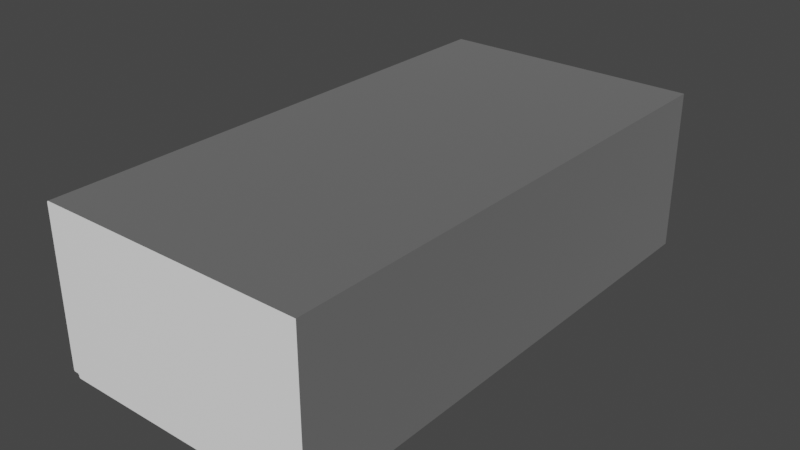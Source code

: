 # Source: Concrete_Block_Thin.blend  (saved by Blender 3.4.6; exported with 4.5.12 LTS)
import bpy
from mathutils import Matrix  # noqa: F401  (used for matrix-valued properties, if any)

bpy.ops.wm.read_factory_settings(use_empty=True)
scene = bpy.context.scene
scene.name = 'Scene'

# ---- collections
col_collection = bpy.data.collections.new('Collection'); scene.collection.children.link(col_collection)

# ---- materials (node trees are filled in below, after node groups)
mat_material_001 = bpy.data.materials.new('Material.001')
mat_material_001.use_transparent_shadow = False
mat_material_001.roughness = 0.5528
mat_material_001.specular_intensity = 1.0
mat_material_001.metallic = 1.0
mat_material_002 = bpy.data.materials.new('Material.002')
mat_material_002.use_transparent_shadow = False
mat_material_002.diffuse_color = (0.6413, 0.8, 0.8, 1.0)

# ---- material node trees
mat_material_001.use_nodes = True; mat_material_001.node_tree.nodes.clear()
_N = mat_material_001.node_tree.nodes; _L = mat_material_001.node_tree.links
n0 = _N.new('ShaderNodeBsdfPrincipled'); n0.name = 'Principled BSDF'; n0.location = (10, 300)
n0.distribution = 'GGX'
n0.subsurface_method = 'RANDOM_WALK_SKIN'
n0.inputs[1].default_value = 1.0
n0.inputs[2].default_value = 0.5528
n0.inputs[3].default_value = 1.45
n0.inputs[13].default_value = 1.0
n0.inputs[27].default_value = (0.0, 0.0, 0.0, 1.0)
n0.inputs[28].default_value = 1.0
n1 = _N.new('ShaderNodeOutputMaterial'); n1.name = 'Material Output'; n1.location = (300, 300)
n2 = _N.new('ShaderNodeNormalMap'); n2.name = 'Normal Map'; n2.location = (-300, -300)
n2.label = 'Normal/Map'
_L.new(n0.outputs[0], n1.inputs[0])
_L.new(n2.outputs[0], n0.inputs[5])
n1.is_active_output = True
mat_material_002.use_nodes = True; mat_material_002.node_tree.nodes.clear()
_N = mat_material_002.node_tree.nodes; _L = mat_material_002.node_tree.links
n0 = _N.new('ShaderNodeBsdfPrincipled'); n0.name = 'Principled BSDF'; n0.location = (10, 300)
n0.distribution = 'GGX'
n0.subsurface_method = 'RANDOM_WALK_SKIN'
n0.inputs[0].default_value = (1.0, 1.0, 1.0, 1.0)
n0.inputs[3].default_value = 1.45
n0.inputs[27].default_value = (0.0, 0.0, 0.0, 1.0)
n0.inputs[28].default_value = 1.0
n1 = _N.new('ShaderNodeOutputMaterial'); n1.name = 'Material Output'; n1.location = (300, 300)
_L.new(n0.outputs[0], n1.inputs[0])
n1.is_active_output = True

# ---- world
world_world = bpy.data.worlds.new('World'); scene.world = world_world
world_world.use_nodes = True; world_world.node_tree.nodes.clear()
_N = world_world.node_tree.nodes; _L = world_world.node_tree.links
n0 = _N.new('ShaderNodeOutputWorld'); n0.name = 'World Output'; n0.location = (300, 300)
n1 = _N.new('ShaderNodeBackground'); n1.name = 'Background'; n1.location = (10, 300)
n1.inputs[0].default_value = (0.05088, 0.05088, 0.05088, 1.0)
_L.new(n1.outputs[0], n0.inputs[0])
n0.is_active_output = True
world_world.color = (0.05088, 0.05088, 0.05088)
world_world.use_sun_shadow = False
world_world.sun_shadow_jitter_overblur = 0.0

# ---- meshes
me_cube = bpy.data.meshes.new('Cube')
me_cube.from_pydata([(-250.6, 153.1, 2.316), (-250.6, 4.129, 2.316), (-251.7, 3.068, 2.316), (-255.5, 3.068, 2.316), (-256.6, 4.129, 2.316), (-256.6, 152.0, 2.316), (-255.5, 153.1, 2.316), (-250.6, 2.007, 127.3), (-250.6, 2.007, 2.316), (-250.6, 0.09528, 2.316), (-250.6, 0.0953, 127.3), (-2.586, 153.1, 252.3), (-2.586, -0.966, 252.3), (-2.586, -0.966, 127.3), (-2.586, 153.1, 127.3), (-251.7, 3.068, 127.3), (-255.5, 3.068, 127.3), (-250.6, 153.1, 127.3), (-2.586, 153.1, 2.316), (-255.5, 153.1, 502.3), (-256.6, 152.0, 502.3), (-256.6, 4.129, 502.3), (-255.5, 3.068, 502.3), (-251.7, 3.068, 502.3), (-250.6, 153.1, 502.3), (-2.586, -0.966, 2.316), (-249.6, -0.966, 2.316), (-256.6, 152.0, 377.3), (-256.6, 4.129, 377.3), (-249.6, -0.966, 127.3), (-250.6, 2.007, 502.3), (-250.6, 0.09533, 502.3), (-249.6, -0.966, 502.3), (-2.586, -0.966, 502.3), (-2.586, 153.1, 502.3), (-250.6, 153.1, 377.3), (-255.5, 153.1, 377.3), (-255.5, 153.1, 127.3), (-256.6, 152.0, 127.3), (-255.5, 3.068, 377.3), (-250.6, 153.1, 252.3), (-255.5, 153.1, 252.3), (-250.6, 0.09533, 377.3), (-249.6, -0.966, 377.3), (-250.6, 0.09531, 252.3), (-249.6, -0.966, 252.3), (-251.7, 3.068, 377.3), (-250.6, 2.007, 377.3), (-251.7, 3.068, 252.3), (-250.6, 2.007, 252.3), (-256.6, 4.129, 127.3), (-255.5, 3.068, 252.3), (-256.6, 4.129, 252.3), (-256.6, 152.0, 252.3), (-2.586, 153.1, 377.3), (-2.586, -0.966, 377.3)], [], [(6, 0, 1), (6, 1, 2), (6, 2, 3), (6, 3, 4), (4, 5, 6), (10, 7, 8), (8, 9, 10), (14, 11, 12), (12, 13, 14), (2, 15, 16), (16, 3, 2), (0, 17, 14), (14, 18, 0), (24, 19, 20), (24, 20, 21), (24, 21, 22), (22, 23, 24), (0, 18, 25), (0, 25, 26), (26, 9, 8), (26, 8, 1), (26, 1, 0), (20, 27, 28), (28, 21, 20), (25, 13, 29), (29, 26, 25), (24, 23, 30), (24, 30, 31), (31, 32, 33), (31, 33, 34), (31, 34, 24), (36, 19, 24), (24, 35, 36), (8, 2, 1), (38, 37, 6), (6, 5, 38), (28, 39, 22), (22, 21, 28), (7, 15, 2), (2, 8, 7), (29, 10, 9), (9, 26, 29), (6, 37, 17), (17, 0, 6), (41, 36, 35), (35, 40, 41), (37, 41, 40), (40, 17, 37), (32, 31, 42), (42, 43, 32), (43, 42, 44), (44, 45, 43), (45, 44, 10), (10, 29, 45), (30, 23, 46), (46, 47, 30), (47, 46, 48), (48, 49, 47), (49, 48, 15), (15, 7, 49), (4, 3, 16), (16, 50, 4), (50, 16, 51), (51, 52, 50), (52, 51, 39), (39, 28, 52), (20, 19, 36), (36, 27, 20), (27, 36, 41), (41, 53, 27), (53, 41, 37), (37, 38, 53), (11, 54, 55), (55, 12, 11), (54, 34, 33), (33, 55, 54), (55, 33, 32), (32, 43, 55), (12, 55, 43), (43, 45, 12), (13, 12, 45), (45, 29, 13), (38, 5, 4), (4, 50, 38), (53, 38, 50), (50, 52, 53), (27, 53, 52), (52, 28, 27), (35, 24, 34), (34, 54, 35), (40, 35, 54), (54, 11, 40), (17, 40, 11), (11, 14, 17), (46, 23, 22), (22, 39, 46), (48, 46, 39), (39, 51, 48), (15, 48, 51), (51, 16, 15), (31, 30, 47), (47, 42, 31), (42, 47, 49), (49, 44, 42), (44, 49, 7), (7, 10, 44), (14, 13, 25), (25, 18, 14)])
me_cube.polygons.foreach_set('use_smooth', [True] * 108)
me_cube.polygons.foreach_set('material_index', [1, 1, 1, 1, 1, 0, 0, 0, 0, 0, 0, 0, 0, 1, 1, 1, 1, 1, 1, 1, 1, 1, 0, 0, 0, 0, 1, 0, 1, 1, 1, 0, 0, 1, 0, 0, 0, 0, 0, 0, 0, 0, 0, 0, 0, 0, 0, 0, 0, 0, 0, 0, 0, 0, 0, 0, 0, 0, 0, 0, 0, 0, 0, 0, 0, 0, 0, 0, 0, 0, 0, 0, 0, 0, 0, 0, 0, 0, 0, 0, 0, 0, 0, 0, 0, 0, 0, 0, 0, 0, 0, 0, 0, 0, 0, 0, 0, 0, 0, 0, 0, 0, 0, 0, 0, 0, 0, 0])
_k = set([(0, 6), (0, 18), (2, 3), (2, 8), (2, 15), (3, 4), (3, 16), (4, 5), (4, 50), (5, 6), (5, 38), (6, 37), (7, 8), (7, 49), (8, 9), (9, 10), (9, 26), (10, 44), (11, 14), (11, 54), (12, 13), (12, 55), (13, 25), (14, 18), (15, 48), (16, 51), (18, 25), (19, 20), (19, 24), (19, 36), (20, 21), (20, 27), (21, 22), (21, 28), (22, 23), (22, 39), (23, 30), (23, 46), (24, 34), (25, 26), (26, 29), (27, 53), (28, 52), (29, 45), (30, 31), (30, 47), (31, 32), (31, 42), (32, 33), (32, 43), (33, 34), (33, 55), (34, 54), (36, 41), (37, 41), (38, 53), (39, 51), (42, 44), (43, 45), (46, 48), (47, 49), (50, 52)])
me_cube.attributes.new('sharp_edge', 'BOOLEAN', 'EDGE').data.foreach_set('value', [ (min(e.vertices), max(e.vertices)) in _k for e in me_cube.edges])
_uv = me_cube.uv_layers.new(name='UVMap')
_uv.uv.foreach_set('vector', [0.8101, 0.001538, 0.8101, 0.006365, 0.6627, 0.006358, 0.8101, 0.001538, 0.6627, 0.006358, 0.6616, 0.005307, 0.8101, 0.001538, 0.6616, 0.005307, 0.6616, 0.001531, 0.8101, 0.001538, 0.6616, 0.001531, 0.6627, 0.0004804, 0.6627, 0.0004804, 0.809, 0.0004872, 0.8101, 0.001538, 0.409, 0.124, 0.4069, 0.124, 0.4069, 0.0005195, 0.4069, 0.0005195, 0.4091, 0.0005174, 0.409, 0.124, 0.8101, 0.3756, 0.8101, 0.4993, 0.6576, 0.4993, 0.6576, 0.4993, 0.6576, 0.3756, 0.8101, 0.3756, 0.4047, 0.0005251, 0.4047, 0.124, 0.401, 0.124, 0.401, 0.124, 0.401, 0.0005245, 0.4047, 0.0005251, 0.2457, 0.0005108, 0.2457, 0.1241, 0.0004868, 0.124, 0.0004868, 0.124, 0.0005021, 0.0004804, 0.2457, 0.0005108, 0.81, 0.9922, 0.8101, 0.997, 0.809, 0.998, 0.81, 0.9922, 0.809, 0.998, 0.6642, 0.9995, 0.81, 0.9922, 0.6642, 0.9995, 0.6631, 0.9985, 0.6631, 0.9985, 0.6631, 0.9948, 0.81, 0.9922, 0.8101, 0.006365, 0.8101, 0.2519, 0.6576, 0.2519, 0.8101, 0.006365, 0.6576, 0.2519, 0.6576, 0.007408, 0.6576, 0.007408, 0.6587, 0.006358, 0.6606, 0.006358, 0.6576, 0.007408, 0.6606, 0.006358, 0.6627, 0.006358, 0.6576, 0.007408, 0.6627, 0.006358, 0.8101, 0.006365, 0.2526, 0.4947, 0.2526, 0.3712, 0.3988, 0.3711, 0.3988, 0.3711, 0.3988, 0.4946, 0.2526, 0.4947, 0.6553, 0.0005446, 0.6553, 0.124, 0.4112, 0.124, 0.4112, 0.124, 0.4112, 0.0005116, 0.6553, 0.0005446, 0.81, 0.9922, 0.6631, 0.9948, 0.6605, 0.9922, 0.81, 0.9922, 0.6605, 0.9922, 0.6578, 0.9922, 0.6578, 0.9922, 0.6563, 0.9907, 0.6576, 0.7467, 0.6578, 0.9922, 0.6576, 0.7467, 0.81, 0.7467, 0.6578, 0.9922, 0.81, 0.7467, 0.81, 0.9922, 0.2505, 0.3712, 0.2505, 0.4947, 0.2457, 0.4947, 0.2457, 0.4947, 0.2456, 0.3712, 0.2505, 0.3712, 0.6606, 0.006358, 0.6616, 0.005307, 0.6627, 0.006358, 0.2526, 0.124, 0.2505, 0.1241, 0.2505, 0.0005121, 0.2505, 0.0005121, 0.2527, 0.0005067, 0.2526, 0.124, 0.3988, 0.3711, 0.4009, 0.3711, 0.4009, 0.4946, 0.4009, 0.4946, 0.3988, 0.4946, 0.3988, 0.3711, 0.4069, 0.124, 0.4047, 0.124, 0.4047, 0.0005251, 0.4047, 0.0005251, 0.4069, 0.0005195, 0.4069, 0.124, 0.4112, 0.124, 0.409, 0.124, 0.4091, 0.0005174, 0.4091, 0.0005174, 0.4112, 0.0005116, 0.4112, 0.124, 0.2505, 0.0005121, 0.2505, 0.1241, 0.2457, 0.1241, 0.2457, 0.1241, 0.2457, 0.0005108, 0.2505, 0.0005121, 0.2505, 0.2476, 0.2505, 0.3712, 0.2456, 0.3712, 0.2456, 0.3712, 0.2457, 0.2476, 0.2505, 0.2476, 0.2505, 0.1241, 0.2505, 0.2476, 0.2457, 0.2476, 0.2457, 0.2476, 0.2457, 0.1241, 0.2505, 0.1241, 0.4111, 0.4946, 0.409, 0.4946, 0.409, 0.3711, 0.409, 0.3711, 0.4112, 0.3711, 0.4111, 0.4946, 0.4112, 0.3711, 0.409, 0.3711, 0.409, 0.2476, 0.409, 0.2476, 0.4112, 0.2475, 0.4112, 0.3711, 0.4112, 0.2475, 0.409, 0.2476, 0.409, 0.124, 0.409, 0.124, 0.4112, 0.124, 0.4112, 0.2475, 0.4068, 0.4946, 0.4047, 0.4946, 0.4047, 0.3711, 0.4047, 0.3711, 0.4068, 0.3711, 0.4068, 0.4946, 0.4068, 0.3711, 0.4047, 0.3711, 0.4047, 0.2476, 0.4047, 0.2476, 0.4069, 0.2476, 0.4068, 0.3711, 0.4069, 0.2476, 0.4047, 0.2476, 0.4047, 0.124, 0.4047, 0.124, 0.4069, 0.124, 0.4069, 0.2476, 0.3988, 0.00053, 0.401, 0.0005245, 0.401, 0.124, 0.401, 0.124, 0.3988, 0.124, 0.3988, 0.00053, 0.3988, 0.124, 0.401, 0.124, 0.4009, 0.2476, 0.4009, 0.2476, 0.3988, 0.2476, 0.3988, 0.124, 0.3988, 0.2476, 0.4009, 0.2476, 0.4009, 0.3711, 0.4009, 0.3711, 0.3988, 0.3711, 0.3988, 0.2476, 0.2526, 0.4947, 0.2505, 0.4947, 0.2505, 0.3712, 0.2505, 0.3712, 0.2526, 0.3712, 0.2526, 0.4947, 0.2526, 0.3712, 0.2505, 0.3712, 0.2505, 0.2476, 0.2505, 0.2476, 0.2526, 0.2476, 0.2526, 0.3712, 0.2526, 0.2476, 0.2505, 0.2476, 0.2505, 0.1241, 0.2505, 0.1241, 0.2526, 0.124, 0.2526, 0.2476, 0.8101, 0.4993, 0.81, 0.623, 0.6576, 0.623, 0.6576, 0.623, 0.6576, 0.4993, 0.8101, 0.4993, 0.81, 0.623, 0.81, 0.7467, 0.6576, 0.7467, 0.6576, 0.7467, 0.6576, 0.623, 0.81, 0.623, 0.6553, 0.371, 0.6553, 0.4946, 0.4111, 0.4946, 0.4111, 0.4946, 0.4112, 0.3711, 0.6553, 0.371, 0.6553, 0.2475, 0.6553, 0.371, 0.4112, 0.3711, 0.4112, 0.3711, 0.4112, 0.2475, 0.6553, 0.2475, 0.6553, 0.124, 0.6553, 0.2475, 0.4112, 0.2475, 0.4112, 0.2475, 0.4112, 0.124, 0.6553, 0.124, 0.2526, 0.124, 0.2527, 0.0005067, 0.3988, 0.00053, 0.3988, 0.00053, 0.3988, 0.124, 0.2526, 0.124, 0.2526, 0.2476, 0.2526, 0.124, 0.3988, 0.124, 0.3988, 0.124, 0.3988, 0.2476, 0.2526, 0.2476, 0.2526, 0.3712, 0.2526, 0.2476, 0.3988, 0.2476, 0.3988, 0.2476, 0.3988, 0.3711, 0.2526, 0.3712, 0.2456, 0.3712, 0.2457, 0.4947, 0.0005003, 0.4947, 0.0005003, 0.4947, 0.0004869, 0.3712, 0.2456, 0.3712, 0.2457, 0.2476, 0.2456, 0.3712, 0.0004869, 0.3712, 0.0004869, 0.3712, 0.0004804, 0.2476, 0.2457, 0.2476, 0.2457, 0.1241, 0.2457, 0.2476, 0.0004804, 0.2476, 0.0004804, 0.2476, 0.0004868, 0.124, 0.2457, 0.1241, 0.4047, 0.3711, 0.4047, 0.4946, 0.4009, 0.4946, 0.4009, 0.4946, 0.4009, 0.3711, 0.4047, 0.3711, 0.4047, 0.2476, 0.4047, 0.3711, 0.4009, 0.3711, 0.4009, 0.3711, 0.4009, 0.2476, 0.4047, 0.2476, 0.4047, 0.124, 0.4047, 0.2476, 0.4009, 0.2476, 0.4009, 0.2476, 0.401, 0.124, 0.4047, 0.124, 0.409, 0.4946, 0.4068, 0.4946, 0.4068, 0.3711, 0.4068, 0.3711, 0.409, 0.3711, 0.409, 0.4946, 0.409, 0.3711, 0.4068, 0.3711, 0.4069, 0.2476, 0.4069, 0.2476, 0.409, 0.2476, 0.409, 0.3711, 0.409, 0.2476, 0.4069, 0.2476, 0.4069, 0.124, 0.4069, 0.124, 0.409, 0.124, 0.409, 0.2476, 0.8101, 0.3756, 0.6576, 0.3756, 0.6576, 0.2519, 0.6576, 0.2519, 0.8101, 0.2519, 0.8101, 0.3756])
me_cube.materials.append(mat_material_001)
me_cube.materials.append(mat_material_002)
me_cube.update()
me_cube.normals_split_custom_set([tuple(v) for v in zip(*[iter([-7.627e-08, 4.107e-07, -1.0, 3.39e-09, 4.031e-07, -1.0, 5.77e-07, 3.404e-07, -1.0, -7.627e-08, 4.107e-07, -1.0, 5.77e-07, 3.404e-07, -1.0, -8.082e-08, 2.421e-07, -1.0, -7.627e-08, 4.107e-07, -1.0, -8.082e-08, 2.421e-07, -1.0, 1.338e-07, 4.069e-07, -1.0, -7.627e-08, 4.107e-07, -1.0, 1.338e-07, 4.069e-07, -1.0, 3.995e-07, 4.069e-07, -1.0, 3.995e-07, 4.069e-07, -1.0, -2.309e-07, 4.127e-07, -1.0, -7.627e-08, 4.107e-07, -1.0, -1.0, 0.0, 0.0, -1.0, 0.0, 0.0, -1.0, 0.0, 0.0, -1.0, 0.0, 0.0, -1.0, 0.0, 0.0, -1.0, 0.0, 0.0, 1.0, -9.729e-10, 0.0, 1.0, 0.0, 0.0, 1.0, -3.717e-10, 0.0, 1.0, -3.717e-10, 0.0, 1.0, -2.242e-09, 0.0, 1.0, -9.729e-10, 0.0, 0.0, -1.0, 5.99e-08, 0.0, -1.0, 8.793e-08, 0.0, -1.0, 8.8e-08, 0.0, -1.0, 8.8e-08, 0.0, -1.0, 5.998e-08, 0.0, -1.0, 5.99e-08, 0.0, 1.0, 0.0, -1.116e-15, 1.0, -6.877e-08, -7.509e-15, 1.0, -1.26e-07, -7.509e-15, 1.0, -1.26e-07, 0.0, 1.0, 0.0, 0.0, 1.0, 0.0, -5.421e-08, -3.825e-07, 1.0, 0.0, 0.0, 1.0, 0.0, -3.061e-07, 1.0, -5.421e-08, -3.825e-07, 1.0, 0.0, -3.061e-07, 1.0, -3.504e-05, -3.944e-07, 1.0, -5.421e-08, -3.825e-07, 1.0, -3.504e-05, -3.944e-07, 1.0, -1.237e-05, -4.025e-07, 1.0, -1.237e-05, -4.025e-07, 1.0, 7.743e-06, -4.052e-07, 1.0, -5.421e-08, -3.825e-07, 1.0, 3.39e-09, 4.031e-07, -1.0, 0.0, 3.962e-07, -1.0, 0.0, 3.962e-07, -1.0, 3.39e-09, 4.031e-07, -1.0, 0.0, 3.962e-07, -1.0, 1.301e-07, 2.998e-07, -1.0, 1.301e-07, 2.998e-07, -1.0, 0.0, 0.0, -1.0, 0.0, 0.0, -1.0, 1.301e-07, 2.998e-07, -1.0, 0.0, 0.0, -1.0, 5.77e-07, 3.404e-07, -1.0, 1.301e-07, 2.998e-07, -1.0, 5.77e-07, 3.404e-07, -1.0, 3.39e-09, 4.031e-07, -1.0, -1.0, 1.728e-09, 0.0, -1.0, 0.0, 0.0, -1.0, 1.07e-09, 0.0, -1.0, 1.07e-09, 0.0, -1.0, 3.868e-09, 0.0, -1.0, 1.728e-09, 0.0, 0.0, -1.0, 6.128e-08, 0.0, -1.0, 8.782e-08, 0.0, -1.0, 8.748e-08, 0.0, -1.0, 8.748e-08, 0.0, -1.0, 6.128e-08, 0.0, -1.0, 6.128e-08, -5.421e-08, -3.825e-07, 1.0, 7.743e-06, -4.052e-07, 1.0, 2.329e-05, 1.748e-05, 1.0, -5.421e-08, -3.825e-07, 1.0, 2.329e-05, 1.748e-05, 1.0, 0.0, -2.661e-07, 1.0, 0.0, -2.661e-07, 1.0, 0.0, 0.0, 1.0, 0.0, -3.952e-07, 1.0, 0.0, -2.661e-07, 1.0, 0.0, -3.952e-07, 1.0, 0.0, -3.972e-07, 1.0, 0.0, -2.661e-07, 1.0, 0.0, -3.972e-07, 1.0, -5.421e-08, -3.825e-07, 1.0, 0.0, 1.0, -2.002e-07, 0.0, 1.0, 0.0, 0.0, 1.0, 0.0, 0.0, 1.0, 0.0, 0.0, 1.0, -1.606e-07, 0.0, 1.0, -2.002e-07, 0.0, 0.0, -1.0, -8.082e-08, 2.421e-07, -1.0, 5.77e-07, 3.404e-07, -1.0, -0.7071, 0.7071, 0.0, -0.7071, 0.7071, -1.243e-09, -0.7071, 0.7071, 0.0, -0.7071, 0.7071, 0.0, -0.7071, 0.7071, 0.0, -0.7071, 0.7071, 0.0, -0.7071, -0.7071, 8.388e-08, -0.7071, -0.7071, 8.372e-08, -0.7071, -0.7071, 4.319e-08, -0.7071, -0.7071, 4.319e-08, -0.7071, -0.7071, 4.321e-08, -0.7071, -0.7071, 8.388e-08, -0.7071, -0.7071, 8.387e-08, -0.7071, -0.7071, 8.37e-08, -0.7071, -0.7071, 3.812e-08, -0.7071, -0.7071, 3.812e-08, -0.7071, -0.7071, 3.812e-08, -0.7071, -0.7071, 8.387e-08, -0.7071, -0.7071, 8.339e-08, -0.7071, -0.7071, 8.355e-08, -0.7071, -0.7071, 4.354e-08, -0.7071, -0.7071, 4.354e-08, -0.7071, -0.7071, 4.321e-08, -0.7071, -0.7071, 8.339e-08, 0.0, 1.0, 0.0, 0.0, 1.0, -9.762e-08, -1.116e-15, 1.0, -6.877e-08, -1.116e-15, 1.0, -6.877e-08, 0.0, 1.0, 0.0, 0.0, 1.0, 0.0, 0.0, 1.0, -4.97e-09, 0.0, 1.0, -2.002e-07, 0.0, 1.0, -1.606e-07, 0.0, 1.0, -1.606e-07, 0.0, 1.0, -4.551e-08, 0.0, 1.0, -4.97e-09, 0.0, 1.0, -9.762e-08, 0.0, 1.0, -4.97e-09, 0.0, 1.0, -4.551e-08, 0.0, 1.0, -4.551e-08, -1.116e-15, 1.0, -6.877e-08, 0.0, 1.0, -9.762e-08, -0.7071, -0.7071, 4.316e-08, -0.7071, -0.7071, 4.321e-08, -0.7071, -0.7071, 6.197e-08, -0.7071, -0.7071, 6.197e-08, -0.7071, -0.7071, 6.212e-08, -0.7071, -0.7071, 4.316e-08, -0.7071, -0.7071, 6.212e-08, -0.7071, -0.7071, 6.197e-08, -0.7071, -0.7071, 1.051e-07, -0.7071, -0.7071, 1.051e-07, -0.7071, -0.7071, 1.053e-07, -0.7071, -0.7071, 6.212e-08, -0.7071, -0.7071, 1.053e-07, -0.7071, -0.7071, 1.051e-07, -0.7071, -0.7071, 8.355e-08, -0.7071, -0.7071, 8.355e-08, -0.7071, -0.7071, 8.339e-08, -0.7071, -0.7071, 1.053e-07, -0.7071, -0.7071, 4.065e-08, -0.7071, -0.7071, 4.067e-08, -0.7071, -0.7071, 6.228e-08, -0.7071, -0.7071, 6.228e-08, -0.7071, -0.7071, 6.227e-08, -0.7071, -0.7071, 4.065e-08, -0.7071, -0.7071, 6.227e-08, -0.7071, -0.7071, 6.228e-08, -0.7071, -0.7071, 8.514e-08, -0.7071, -0.7071, 8.514e-08, -0.7071, -0.7071, 8.532e-08, -0.7071, -0.7071, 6.227e-08, -0.7071, -0.7071, 8.532e-08, -0.7071, -0.7071, 8.514e-08, -0.7071, -0.7071, 8.37e-08, -0.7071, -0.7071, 8.37e-08, -0.7071, -0.7071, 8.387e-08, -0.7071, -0.7071, 8.532e-08, -0.7071, -0.7071, 4.068e-08, -0.7071, -0.7071, 4.067e-08, -0.7071, -0.7071, 6.353e-08, -0.7071, -0.7071, 6.353e-08, -0.7071, -0.7071, 6.354e-08, -0.7071, -0.7071, 4.068e-08, -0.7071, -0.7071, 6.354e-08, -0.7071, -0.7071, 6.353e-08, -0.7071, -0.7071, 8.514e-08, -0.7071, -0.7071, 8.514e-08, -0.7071, -0.7071, 8.53e-08, -0.7071, -0.7071, 6.354e-08, -0.7071, -0.7071, 8.53e-08, -0.7071, -0.7071, 8.514e-08, -0.7071, -0.7071, 8.372e-08, -0.7071, -0.7071, 8.372e-08, -0.7071, -0.7071, 8.388e-08, -0.7071, -0.7071, 8.53e-08, -0.7071, 0.7071, 0.0, -0.7071, 0.7071, 0.0, -0.7071, 0.7071, 0.0, -0.7071, 0.7071, 0.0, -0.7071, 0.7071, -6.214e-10, -0.7071, 0.7071, 0.0, -0.7071, 0.7071, -6.214e-10, -0.7071, 0.7071, 0.0, -0.7071, 0.7071, -2.434e-07, -0.7071, 0.7071, -2.434e-07, -0.7071, 0.7071, -2.427e-07, -0.7071, 0.7071, -6.214e-10, -0.7071, 0.7071, -2.427e-07, -0.7071, 0.7071, -2.434e-07, -0.7071, 0.7071, -1.243e-09, -0.7071, 0.7071, -1.243e-09, -0.7071, 0.7071, 0.0, -0.7071, 0.7071, -2.427e-07, 1.0, 0.0, 0.0, 1.0, 7.434e-10, 0.0, 1.0, 0.0, 0.0, 1.0, 0.0, 0.0, 1.0, -3.717e-10, 0.0, 1.0, 0.0, 0.0, 1.0, 7.434e-10, 0.0, 1.0, 2.627e-09, 0.0, 1.0, 1.14e-09, 0.0, 1.0, 1.14e-09, 0.0, 1.0, 0.0, 0.0, 1.0, 7.434e-10, 0.0, -1.733e-14, -1.0, 1.186e-07, 0.0, -1.0, 5.337e-08, -1.058e-14, -1.0, 5.337e-08, -1.058e-14, -1.0, 5.337e-08, -1.204e-14, -1.0, 1.183e-07, -1.733e-14, -1.0, 1.186e-07, -1.058e-14, -1.0, 1.491e-07, -1.733e-14, -1.0, 1.186e-07, -1.204e-14, -1.0, 1.183e-07, -1.204e-14, -1.0, 1.183e-07, 0.0, -1.0, 1.484e-07, -1.058e-14, -1.0, 1.491e-07, 0.0, -1.0, 8.782e-08, -1.058e-14, -1.0, 1.491e-07, 0.0, -1.0, 1.484e-07, 0.0, -1.0, 1.484e-07, 0.0, -1.0, 8.748e-08, 0.0, -1.0, 8.782e-08, -1.0, -1.605e-09, 0.0, -1.0, -3.868e-09, 0.0, -1.0, -6.581e-10, 0.0, -1.0, -6.581e-10, 0.0, -1.0, 5.349e-10, 0.0, -1.0, -1.605e-09, 0.0, -1.0, -5.35e-10, 0.0, -1.0, -1.605e-09, 0.0, -1.0, 5.349e-10, 0.0, -1.0, 5.349e-10, 0.0, -1.0, 0.0, 0.0, -1.0, -5.35e-10, 0.0, -1.0, 0.0, 0.0, -1.0, -5.35e-10, 0.0, -1.0, 0.0, 0.0, -1.0, 0.0, 0.0, -1.0, 1.07e-09, 0.0, -1.0, 0.0, 0.0, 0.0, 1.0, -1.606e-07, 0.0, 1.0, 0.0, 0.0, 1.0, 0.0, 0.0, 1.0, 0.0, 0.0, 1.0, -3.743e-08, 0.0, 1.0, -1.606e-07, 0.0, 1.0, -4.551e-08, 0.0, 1.0, -1.606e-07, 0.0, 1.0, -3.743e-08, 0.0, 1.0, -3.743e-08, -5.277e-15, 1.0, -8.854e-08, 0.0, 1.0, -4.551e-08, -1.116e-15, 1.0, -6.877e-08, 0.0, 1.0, -4.551e-08, -5.277e-15, 1.0, -8.854e-08, -5.277e-15, 1.0, -8.854e-08, -7.509e-15, 1.0, -1.26e-07, -1.116e-15, 1.0, -6.877e-08, -9.761e-13, -1.0, 8.992e-08, 0.0, -1.0, 5.598e-08, 0.0, -1.0, 5.605e-08, 0.0, -1.0, 5.605e-08, -9.572e-13, -1.0, 9e-08, -9.761e-13, -1.0, 8.992e-08, -1.896e-14, -1.0, 1.199e-07, -9.761e-13, -1.0, 8.992e-08, -9.572e-13, -1.0, 9e-08, -9.572e-13, -1.0, 9e-08, 0.0, -1.0, 1.2e-07, -1.896e-14, -1.0, 1.199e-07, 0.0, -1.0, 8.793e-08, -1.896e-14, -1.0, 1.199e-07, 0.0, -1.0, 1.2e-07, 0.0, -1.0, 1.2e-07, 0.0, -1.0, 8.8e-08, 0.0, -1.0, 8.793e-08, -1.0, 1.591e-07, 0.0, -1.0, 0.0, 0.0, -1.0, -7.982e-08, 0.0, -1.0, -7.982e-08, 0.0, -1.0, 7.981e-08, 0.0, -1.0, 1.591e-07, 0.0, -1.0, 7.981e-08, 0.0, -1.0, -7.982e-08, 0.0, -1.0, -7.955e-08, 0.0, -1.0, -7.955e-08, 0.0, -1.0, 0.0, 0.0, -1.0, 7.981e-08, 0.0, -1.0, 0.0, 0.0, -1.0, -7.955e-08, 0.0, -1.0, 0.0, 0.0, -1.0, 0.0, 0.0, -1.0, 0.0, 0.0, -1.0, 0.0, 0.0, 1.0, -9.729e-10, 0.0, 1.0, -2.242e-09, 0.0, 1.0, -1.794e-09, 0.0, 1.0, -1.794e-09, 0.0, 1.0, 0.0, 0.0, 1.0, -9.729e-10, 0.0])] * 3)])

# ---- objects
ob_cube = bpy.data.objects.new('Cube', me_cube)

# ---- transforms, parenting, visibility, modifiers, constraints
ob_cube.location = (0.0, 0.0, 0.0)
ob_cube.rotation_euler = (1.571, -0.0, 0.0)
ob_cube.scale = (0.01, 0.01, 0.01)
ob_cube.color = (0.8, 0.8, 0.8, 1.0)

# ---- collection membership
col_collection.objects.link(ob_cube)

# ---- scene / render settings (as saved in the file)
scene.frame_start = 1; scene.frame_end = 250; scene.frame_set(2)
scene.render.engine = 'BLENDER_EEVEE_NEXT'
scene.render.fps = 25
scene.cycles.use_denoising = False
scene.cycles.sampling_pattern = 'TABULATED_SOBOL'
scene.cycles.use_light_tree = False
scene.view_settings.view_transform = 'Filmic'
bpy.context.view_layer.update()

# ---- added for rendering (the .blend has no active camera and no usable light): camera, sun
cam_auto = bpy.data.cameras.new('AutoCamera')
cam_auto.lens = 50.0
cam_auto.sensor_width = 36.0
cam_auto.clip_end = 1000.0
ob_auto_camera = bpy.data.objects.new('AutoCamera', cam_auto)
scene.collection.objects.link(ob_auto_camera)
ob_auto_camera.location = (4.08512, -8.98033, 5.06529)
ob_auto_camera.rotation_euler = (1.09748, -7.21219e-08, 0.694738)
scene.camera = ob_auto_camera
light_auto_sun = bpy.data.lights.new('AutoSun', 'SUN')
light_auto_sun.energy = 3.0
light_auto_sun.angle = 0.0523599
ob_auto_sun = bpy.data.objects.new('AutoSun', light_auto_sun)
scene.collection.objects.link(ob_auto_sun)
ob_auto_sun.rotation_euler = (0.872665, 0.174533, 0.523599)
bpy.context.view_layer.update()
